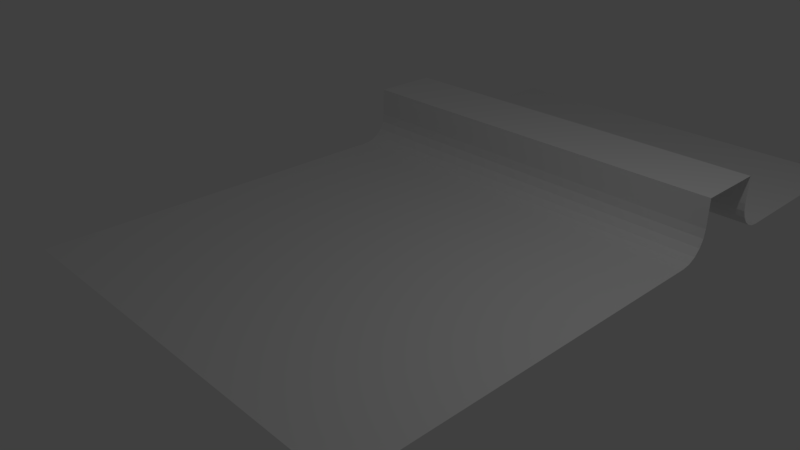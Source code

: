 # Source: wall_2.blend  (saved by Blender 2.79.0; exported with 4.5.12 LTS)
import bpy
from mathutils import Matrix  # noqa: F401  (used for matrix-valued properties, if any)

bpy.ops.wm.read_factory_settings(use_empty=True)
scene = bpy.context.scene
scene.name = 'Scene'

# ---- collections
col_collection_1 = bpy.data.collections.new('Collection 1'); scene.collection.children.link(col_collection_1)

# ---- world
world_world = bpy.data.worlds.new('World'); scene.world = world_world
world_world.color = (0.05088, 0.05088, 0.05088)
world_world.use_sun_shadow = False
world_world.sun_shadow_jitter_overblur = 0.0
world_world.cycles.sampling_method = 'MANUAL'

# ---- cameras
cam_camera = bpy.data.cameras.new('Camera')
cam_camera.clip_end = 100.0
cam_camera.lens = 35.0
cam_camera.sensor_width = 32.0
cam_camera.sensor_height = 18.0
cam_camera.ortho_scale = 7.314
cam_camera.dof.focus_distance = 0.0
cam_camera.dof.aperture_fstop = 128.0

# ---- lights
light_lamp = bpy.data.lights.new('Lamp', 'POINT')
light_lamp.transmission_factor = 0.0
light_lamp.cutoff_distance = 30.0
light_lamp.energy = 100.0
light_lamp.shadow_buffer_clip_start = 1.001
light_lamp.shadow_soft_size = 0.1
light_lamp.shadow_maximum_resolution = 0.006
light_lamp.use_absolute_resolution = True

# ---- meshes
me_plane = bpy.data.meshes.new('Plane')
me_plane.from_pydata([(-2.989, -2.989, 0.0), (2.989, -2.989, 0.0), (2.989, 2.989, 0.8434), (-2.989, 2.989, 0.8434), (-2.989, 2.989, 0.8434), (2.989, 2.989, 0.8434), (-2.989, 3.997, 0.8434), (2.989, 3.997, 0.8434), (-2.989, 7.011, -0.001294), (2.989, 7.011, -0.001294), (-2.989, 2.574, 0.0), (-2.989, 2.989, 0.415), (-2.989, 2.702, 0.02031), (-2.989, 2.818, 0.07926), (-2.989, 2.91, 0.1711), (-2.989, 2.968, 0.2867), (2.989, 2.989, 0.415), (2.989, 2.574, 0.0), (2.989, 2.968, 0.2867), (2.989, 2.91, 0.1711), (2.989, 2.818, 0.07926), (2.989, 2.702, 0.02031), (-2.989, 3.997, 0.8434), (-2.989, 2.989, 0.415), (-2.989, 2.818, 0.07926), (-2.989, 2.91, 0.1711), (-2.989, 2.968, 0.2867), (-2.989, 3.997, 0.4436), (-2.989, 4.442, -0.001294), (-2.989, 4.013, 0.3284), (-2.989, 4.057, 0.2211), (-2.989, 4.128, 0.129), (-2.989, 4.22, 0.0583), (-2.989, 4.327, 0.01386), (2.989, 4.442, -0.001294), (2.989, 3.997, 0.4436), (2.989, 4.327, 0.01386), (2.989, 4.22, 0.0583), (2.989, 4.128, 0.129), (2.989, 4.057, 0.2211), (2.989, 4.013, 0.3284)], [], [(11, 16, 5, 4), (13, 14, 25, 24), (4, 5, 7, 6), (6, 7, 35, 27), (16, 11, 15, 18), (18, 15, 14, 19), (19, 14, 13, 20), (20, 13, 12, 21), (21, 12, 10, 17), (0, 1, 17, 10), (4, 6, 22, 3), (15, 11, 23, 26), (11, 4, 3, 23), (14, 15, 26, 25), (4, 5, 2, 3), (34, 28, 33, 36), (36, 33, 32, 37), (37, 32, 31, 38), (38, 31, 30, 39), (39, 30, 29, 40), (40, 29, 27, 35), (28, 34, 9, 8)])
me_plane.use_remesh_preserve_volume = False
me_plane.use_remesh_preserve_attributes = False
me_plane.use_mirror_vertex_groups = False
me_plane.update()

# ---- objects
ob_plane = bpy.data.objects.new('Plane', me_plane)
ob_lamp = bpy.data.objects.new('Lamp', light_lamp)
ob_camera = bpy.data.objects.new('Camera', cam_camera)

# ---- transforms, parenting, visibility, modifiers, constraints
ob_plane.location = (0.0, 0.0, 0.0)
ob_plane.lineart.crease_threshold = 0.0
ob_lamp.location = (4.076, 1.005, 5.904)
ob_lamp.rotation_euler = (0.6503, 0.05522, 1.866)
ob_lamp.lock_rotations_4d = False
ob_lamp.empty_display_type = 'ARROWS'
ob_lamp.color = (0.0, 0.0, 0.0, 0.0)
ob_lamp.lineart.crease_threshold = 0.0
ob_camera.location = (7.481, -6.508, 5.344)
ob_camera.rotation_euler = (1.109, 0.0, 0.8149)
ob_camera.lock_rotations_4d = False
ob_camera.empty_display_type = 'ARROWS'
ob_camera.color = (0.0, 0.0, 0.0, 0.0)
ob_camera.display_type = 'WIRE'
ob_camera.lineart.crease_threshold = 0.0

# ---- collection membership
col_collection_1.objects.link(ob_plane)
col_collection_1.objects.link(ob_lamp)
col_collection_1.objects.link(ob_camera)

# ---- scene / render settings (as saved in the file)
scene.camera = ob_camera
scene.frame_start = 1; scene.frame_end = 250; scene.frame_set(1)
scene.render.engine = 'BLENDER_EEVEE_NEXT'
scene.render.resolution_percentage = 50
scene.render.dither_intensity = 0.0
scene.cycles.use_denoising = False
scene.cycles.samples = 128
scene.cycles.sampling_pattern = 'TABULATED_SOBOL'
scene.cycles.use_adaptive_sampling = False
scene.cycles.use_light_tree = False
scene.cycles.blur_glossy = 0.0
scene.cycles.sample_clamp_indirect = 0.0
scene.view_settings.view_transform = 'Standard'
bpy.context.view_layer.update()
